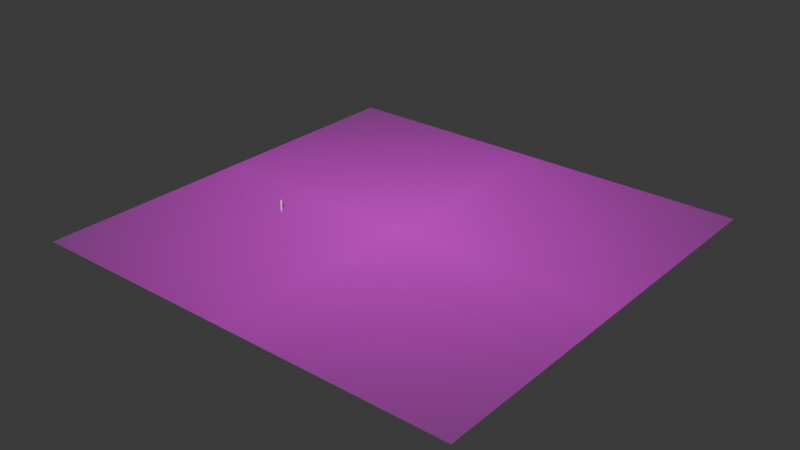 # Source: Avance01.blend  (saved by Blender 5.2.44; exported with 4.5.12 LTS)
import bpy
from mathutils import Matrix  # noqa: F401  (used for matrix-valued properties, if any)

bpy.ops.wm.read_factory_settings(use_empty=True)
scene = bpy.context.scene
scene.name = 'Scene'

# ---- collections
col_collection = bpy.data.collections.new('Collection'); scene.collection.children.link(col_collection)
col_bases = bpy.data.collections.new('Bases'); scene.collection.children.link(col_bases)

# ---- images (referenced by path relative to the original .blend; pixels are not part of the script)
import os
ASSET_DIR = os.environ.get("B2B_ASSET_DIR", "")  # directory of the original .blend (textures are referenced by path, not embedded)
HERE = os.path.dirname(os.path.abspath(__file__))  # packed textures are extracted next to this script under _unpacked/

def load_image(name, relpath, width, height, colorspace="sRGB"):
    """Load a texture the original file referenced (path relative to the .blend, or extracted next to this script)."""
    p = next((c for c in (os.path.join(HERE, relpath), os.path.join(ASSET_DIR, relpath)) if relpath and os.path.exists(c)), "")
    if p:
        img = bpy.data.images.load(p, check_existing=True)
        img.name = name
    else:  # same state as the original file: an image datablock whose file is absent (Cycles renders it pink)
        img = bpy.data.images.new(name, width, height)
        img.source = "FILE"
        img.filepath = "//" + (relpath or name)
    img.colorspace_settings.name = colorspace
    return img
img_vistageneral_jpg = load_image('VistaGeneral.jpg', 'VistaGeneral.jpg', 1024, 1024, 'sRGB')

# ---- materials (node trees are filled in below, after node groups)
mat_vistageneral = bpy.data.materials.new('VistaGeneral')

# ---- material node trees
mat_vistageneral.use_nodes = True; mat_vistageneral.node_tree.nodes.clear()
_N = mat_vistageneral.node_tree.nodes; _L = mat_vistageneral.node_tree.links
n0 = _N.new('ShaderNodeOutputMaterial'); n0.name = 'Material Output'; n0.location = (0, 0)
n1 = _N.new('ShaderNodeTexImage'); n1.name = 'Image Texture'; n1.location = (-400, 0)
n1.image = img_vistageneral_jpg
n1.extension = 'CLIP'
n2 = _N.new('ShaderNodeBsdfPrincipled'); n2.name = 'Principled BSDF'; n2.location = (-200, 0)
n2.inputs[10].default_value = 0.005
_L.new(n1.outputs[0], n2.inputs[0])
_L.new(n1.outputs[1], n2.inputs[4])
_L.new(n2.outputs[0], n0.inputs[0])
n0.is_active_output = True

# ---- world
world_world = bpy.data.worlds.new('World'); scene.world = world_world
world_world.use_nodes = True; world_world.node_tree.nodes.clear()
_N = world_world.node_tree.nodes; _L = world_world.node_tree.links
n0 = _N.new('ShaderNodeOutputWorld'); n0.name = 'World Output'; n0.location = (200, 100)
n1 = _N.new('ShaderNodeBackground'); n1.name = 'Background'; n1.location = (-200, 100)
n1.inputs[0].default_value = (0.05088, 0.05088, 0.05088, 1.0)
_L.new(n1.outputs[0], n0.inputs[0])
n0.is_active_output = True
world_world.color = (0.05088, 0.05088, 0.05088)
world_world.sun_shadow_jitter_overblur = 0.0

# ---- meshes
me_vistageneral = bpy.data.meshes.new('VistaGeneral')
me_vistageneral.from_pydata([(-0.5395, -0.52, 0.0), (0.5395, -0.52, 0.0), (-0.5395, 0.52, 0.0), (0.5395, 0.52, 0.0)], [], [(0, 1, 3, 2)])
_uv = me_vistageneral.uv_layers.new(name='UVMap')
_uv.uv.foreach_set('vector', [0.0, 0.0, 1.0, 0.0, 1.0, 1.0, 0.0, 1.0])
me_vistageneral.materials.append(mat_vistageneral)
me_vistageneral.update()
me_cube_004 = bpy.data.meshes.new('Cube.004')
me_cube_004.from_pydata([(-0.5, -0.5, -0.5), (-0.5, -0.5, 0.5), (-0.5, 0.5, -0.5), (-0.5, 0.5, 0.5), (0.5, -0.5, -0.5), (0.5, -0.5, 0.5), (0.5, 0.5, -0.5), (0.5, 0.5, 0.5)], [], [(0, 1, 3, 2), (2, 3, 7, 6), (6, 7, 5, 4), (4, 5, 1, 0), (2, 6, 4, 0), (7, 3, 1, 5)])
_uv = me_cube_004.uv_layers.new(name='UVMap')
_uv.uv.foreach_set('vector', [0.375, 0.0, 0.625, 0.0, 0.625, 0.25, 0.375, 0.25, 0.375, 0.25, 0.625, 0.25, 0.625, 0.5, 0.375, 0.5, 0.375, 0.5, 0.625, 0.5, 0.625, 0.75, 0.375, 0.75, 0.375, 0.75, 0.625, 0.75, 0.625, 1.0, 0.375, 1.0, 0.125, 0.5, 0.375, 0.5, 0.375, 0.75, 0.125, 0.75, 0.625, 0.5, 0.875, 0.5, 0.875, 0.75, 0.625, 0.75])
me_cube_004.update()

# ---- objects
ob_vistageneral = bpy.data.objects.new('VistaGeneral', me_vistageneral)
ob_columnabase = bpy.data.objects.new('ColumnaBase', me_cube_004)

# ---- transforms, parenting, visibility, modifiers, constraints
ob_vistageneral.location = (0.0, 0.0, 0.0)
ob_vistageneral.scale = (120.0, 120.0, 120.0)
ob_columnabase.location = (-32.35, -11.62, 1.55)
ob_columnabase.rotation_euler = (0.0, -0.0, 0.6981)
ob_columnabase.scale = (0.35, 0.35, 3.041)

# ---- collection membership
col_collection.objects.link(ob_vistageneral)
col_bases.objects.link(ob_columnabase)

# ---- scene / render settings (as saved in the file)
scene.frame_start = 1; scene.frame_end = 250; scene.frame_set(1)
scene.render.engine = 'BLENDER_EEVEE_NEXT'
scene.render.bake_bias = 0.0
scene.render.bake_samples = 0
scene.render.compositor_device = 'GPU'
scene.eevee.use_volume_custom_range = False
scene.eevee.fast_gi_thickness_near = 0.1
scene.eevee.fast_gi_thickness_far = 0.0
scene.eevee.ray_tracing_options.screen_trace_thickness = 0.1
bpy.context.view_layer.update()

# ---- added for rendering (the .blend has no active camera and no usable light): camera, sun
cam_auto = bpy.data.cameras.new('AutoCamera')
cam_auto.lens = 50.0
cam_auto.sensor_width = 36.0
cam_auto.clip_end = 2920.6
ob_auto_camera = bpy.data.objects.new('AutoCamera', cam_auto)
scene.collection.objects.link(ob_auto_camera)
ob_auto_camera.location = (166.417, -199.7, 134.669)
ob_auto_camera.rotation_euler = (1.09748, -7.21219e-08, 0.694738)
scene.camera = ob_auto_camera
light_auto_sun = bpy.data.lights.new('AutoSun', 'SUN')
light_auto_sun.energy = 3.0
light_auto_sun.angle = 0.0523599
ob_auto_sun = bpy.data.objects.new('AutoSun', light_auto_sun)
scene.collection.objects.link(ob_auto_sun)
ob_auto_sun.rotation_euler = (0.872665, 0.174533, 0.523599)
bpy.context.view_layer.update()
